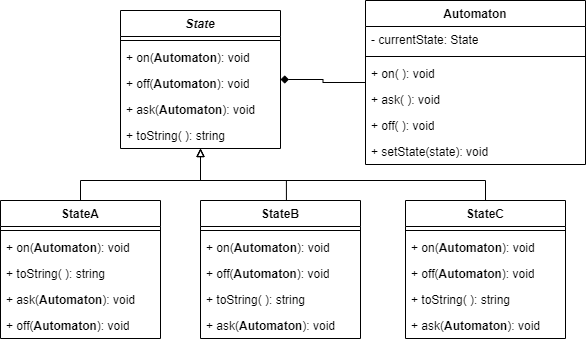

The diagram above was exported from draw.io. Its source (the exported page's mxGraphModel, read from the mxfile embedded in the PNG):
<mxGraphModel dx="1050" dy="621" grid="1" gridSize="10" guides="1" tooltips="1" connect="1" arrows="1" fold="1" page="1" pageScale="1" pageWidth="1169" pageHeight="827" math="0" shadow="0">
  <root>
    <mxCell id="0" />
    <mxCell id="1" parent="0" />
    <mxCell id="2" value="" style="group" vertex="1" connectable="0" parent="1">
      <mxGeometry x="110" y="220" width="580" height="262" as="geometry" />
    </mxCell>
    <mxCell id="3" value="StateA" style="swimlane;fontStyle=1;align=center;verticalAlign=top;childLayout=stackLayout;horizontal=1;startSize=26;horizontalStack=0;resizeParent=1;resizeParentMax=0;resizeLast=0;collapsible=1;marginBottom=0;whiteSpace=wrap;html=1;" vertex="1" parent="2">
      <mxGeometry y="150" width="160" height="138" as="geometry" />
    </mxCell>
    <mxCell id="4" value="" style="line;strokeWidth=1;fillColor=none;align=left;verticalAlign=middle;spacingTop=-1;spacingLeft=3;spacingRight=3;rotatable=0;labelPosition=right;points=[];portConstraint=eastwest;strokeColor=inherit;" vertex="1" parent="3">
      <mxGeometry y="26" width="160" height="8" as="geometry" />
    </mxCell>
    <mxCell id="5" value="+&amp;nbsp;on(&lt;span style=&quot;font-weight: 700; text-align: center;&quot;&gt;Automaton&lt;/span&gt;&lt;span style=&quot;background-color: initial;&quot;&gt;): void&lt;/span&gt;" style="text;strokeColor=none;fillColor=none;align=left;verticalAlign=top;spacingLeft=4;spacingRight=4;overflow=hidden;rotatable=0;points=[[0,0.5],[1,0.5]];portConstraint=eastwest;whiteSpace=wrap;html=1;" vertex="1" parent="3">
      <mxGeometry y="34" width="160" height="26" as="geometry" />
    </mxCell>
    <mxCell id="6" value="+&amp;nbsp;toString&lt;span style=&quot;background-color: initial;&quot;&gt;( ): string&lt;/span&gt;" style="text;strokeColor=none;fillColor=none;align=left;verticalAlign=top;spacingLeft=4;spacingRight=4;overflow=hidden;rotatable=0;points=[[0,0.5],[1,0.5]];portConstraint=eastwest;whiteSpace=wrap;html=1;" vertex="1" parent="3">
      <mxGeometry y="60" width="160" height="26" as="geometry" />
    </mxCell>
    <mxCell id="7" value="+&amp;nbsp;ask(&lt;span style=&quot;font-weight: 700; text-align: center;&quot;&gt;Automaton&lt;/span&gt;&lt;span style=&quot;background-color: initial;&quot;&gt;): void&lt;/span&gt;" style="text;strokeColor=none;fillColor=none;align=left;verticalAlign=top;spacingLeft=4;spacingRight=4;overflow=hidden;rotatable=0;points=[[0,0.5],[1,0.5]];portConstraint=eastwest;whiteSpace=wrap;html=1;" vertex="1" parent="3">
      <mxGeometry y="86" width="160" height="26" as="geometry" />
    </mxCell>
    <mxCell id="8" value="+&amp;nbsp;off(&lt;span style=&quot;font-weight: 700; text-align: center;&quot;&gt;Automaton&lt;/span&gt;&lt;span style=&quot;background-color: initial;&quot;&gt;): void&lt;/span&gt;" style="text;strokeColor=none;fillColor=none;align=left;verticalAlign=top;spacingLeft=4;spacingRight=4;overflow=hidden;rotatable=0;points=[[0,0.5],[1,0.5]];portConstraint=eastwest;whiteSpace=wrap;html=1;" vertex="1" parent="3">
      <mxGeometry y="112" width="160" height="26" as="geometry" />
    </mxCell>
    <mxCell id="9" value="StateB" style="swimlane;fontStyle=1;align=center;verticalAlign=top;childLayout=stackLayout;horizontal=1;startSize=26;horizontalStack=0;resizeParent=1;resizeParentMax=0;resizeLast=0;collapsible=1;marginBottom=0;whiteSpace=wrap;html=1;" vertex="1" parent="2">
      <mxGeometry x="200" y="150" width="160" height="138" as="geometry" />
    </mxCell>
    <mxCell id="10" value="" style="line;strokeWidth=1;fillColor=none;align=left;verticalAlign=middle;spacingTop=-1;spacingLeft=3;spacingRight=3;rotatable=0;labelPosition=right;points=[];portConstraint=eastwest;strokeColor=inherit;" vertex="1" parent="9">
      <mxGeometry y="26" width="160" height="8" as="geometry" />
    </mxCell>
    <mxCell id="11" value="+&amp;nbsp;on(&lt;span style=&quot;font-weight: 700; text-align: center;&quot;&gt;Automaton&lt;/span&gt;&lt;span style=&quot;background-color: initial;&quot;&gt;): void&lt;/span&gt;" style="text;strokeColor=none;fillColor=none;align=left;verticalAlign=top;spacingLeft=4;spacingRight=4;overflow=hidden;rotatable=0;points=[[0,0.5],[1,0.5]];portConstraint=eastwest;whiteSpace=wrap;html=1;" vertex="1" parent="9">
      <mxGeometry y="34" width="160" height="26" as="geometry" />
    </mxCell>
    <mxCell id="12" value="+&amp;nbsp;off(&lt;span style=&quot;font-weight: 700; text-align: center;&quot;&gt;Automaton&lt;/span&gt;&lt;span style=&quot;background-color: initial;&quot;&gt;): void&lt;/span&gt;" style="text;strokeColor=none;fillColor=none;align=left;verticalAlign=top;spacingLeft=4;spacingRight=4;overflow=hidden;rotatable=0;points=[[0,0.5],[1,0.5]];portConstraint=eastwest;whiteSpace=wrap;html=1;" vertex="1" parent="9">
      <mxGeometry y="60" width="160" height="26" as="geometry" />
    </mxCell>
    <mxCell id="13" value="+&amp;nbsp;toString&lt;span style=&quot;background-color: initial;&quot;&gt;( ): string&lt;/span&gt;" style="text;strokeColor=none;fillColor=none;align=left;verticalAlign=top;spacingLeft=4;spacingRight=4;overflow=hidden;rotatable=0;points=[[0,0.5],[1,0.5]];portConstraint=eastwest;whiteSpace=wrap;html=1;" vertex="1" parent="9">
      <mxGeometry y="86" width="160" height="26" as="geometry" />
    </mxCell>
    <mxCell id="14" value="+&amp;nbsp;ask(&lt;span style=&quot;font-weight: 700; text-align: center;&quot;&gt;Automaton&lt;/span&gt;&lt;span style=&quot;background-color: initial;&quot;&gt;): void&lt;/span&gt;" style="text;strokeColor=none;fillColor=none;align=left;verticalAlign=top;spacingLeft=4;spacingRight=4;overflow=hidden;rotatable=0;points=[[0,0.5],[1,0.5]];portConstraint=eastwest;whiteSpace=wrap;html=1;" vertex="1" parent="9">
      <mxGeometry y="112" width="160" height="26" as="geometry" />
    </mxCell>
    <mxCell id="15" value="StateC" style="swimlane;fontStyle=1;align=center;verticalAlign=top;childLayout=stackLayout;horizontal=1;startSize=26;horizontalStack=0;resizeParent=1;resizeParentMax=0;resizeLast=0;collapsible=1;marginBottom=0;whiteSpace=wrap;html=1;" vertex="1" parent="2">
      <mxGeometry x="405" y="150" width="160" height="138" as="geometry" />
    </mxCell>
    <mxCell id="16" value="" style="line;strokeWidth=1;fillColor=none;align=left;verticalAlign=middle;spacingTop=-1;spacingLeft=3;spacingRight=3;rotatable=0;labelPosition=right;points=[];portConstraint=eastwest;strokeColor=inherit;" vertex="1" parent="15">
      <mxGeometry y="26" width="160" height="8" as="geometry" />
    </mxCell>
    <mxCell id="17" value="+&amp;nbsp;on(&lt;span style=&quot;font-weight: 700; text-align: center;&quot;&gt;Automaton&lt;/span&gt;&lt;span style=&quot;background-color: initial;&quot;&gt;): void&lt;/span&gt;" style="text;strokeColor=none;fillColor=none;align=left;verticalAlign=top;spacingLeft=4;spacingRight=4;overflow=hidden;rotatable=0;points=[[0,0.5],[1,0.5]];portConstraint=eastwest;whiteSpace=wrap;html=1;" vertex="1" parent="15">
      <mxGeometry y="34" width="160" height="26" as="geometry" />
    </mxCell>
    <mxCell id="18" value="+&amp;nbsp;off(&lt;span style=&quot;font-weight: 700; text-align: center;&quot;&gt;Automaton&lt;/span&gt;&lt;span style=&quot;background-color: initial;&quot;&gt;): void&lt;/span&gt;" style="text;strokeColor=none;fillColor=none;align=left;verticalAlign=top;spacingLeft=4;spacingRight=4;overflow=hidden;rotatable=0;points=[[0,0.5],[1,0.5]];portConstraint=eastwest;whiteSpace=wrap;html=1;" vertex="1" parent="15">
      <mxGeometry y="60" width="160" height="26" as="geometry" />
    </mxCell>
    <mxCell id="19" value="+&amp;nbsp;toString&lt;span style=&quot;background-color: initial;&quot;&gt;( ): string&lt;/span&gt;" style="text;strokeColor=none;fillColor=none;align=left;verticalAlign=top;spacingLeft=4;spacingRight=4;overflow=hidden;rotatable=0;points=[[0,0.5],[1,0.5]];portConstraint=eastwest;whiteSpace=wrap;html=1;" vertex="1" parent="15">
      <mxGeometry y="86" width="160" height="26" as="geometry" />
    </mxCell>
    <mxCell id="20" value="+&amp;nbsp;ask(&lt;span style=&quot;font-weight: 700; text-align: center;&quot;&gt;Automaton&lt;/span&gt;&lt;span style=&quot;background-color: initial;&quot;&gt;): void&lt;/span&gt;" style="text;strokeColor=none;fillColor=none;align=left;verticalAlign=top;spacingLeft=4;spacingRight=4;overflow=hidden;rotatable=0;points=[[0,0.5],[1,0.5]];portConstraint=eastwest;whiteSpace=wrap;html=1;" vertex="1" parent="15">
      <mxGeometry y="112" width="160" height="26" as="geometry" />
    </mxCell>
    <mxCell id="21" value="Automaton" style="swimlane;fontStyle=1;align=center;verticalAlign=top;childLayout=stackLayout;horizontal=1;startSize=26;horizontalStack=0;resizeParent=1;resizeParentMax=0;resizeLast=0;collapsible=1;marginBottom=0;whiteSpace=wrap;html=1;" vertex="1" parent="1">
      <mxGeometry x="475" y="170" width="220" height="164" as="geometry" />
    </mxCell>
    <mxCell id="22" value="-&amp;nbsp;currentState&lt;span style=&quot;background-color: initial;&quot;&gt;: State&lt;/span&gt;" style="text;strokeColor=none;fillColor=none;align=left;verticalAlign=top;spacingLeft=4;spacingRight=4;overflow=hidden;rotatable=0;points=[[0,0.5],[1,0.5]];portConstraint=eastwest;whiteSpace=wrap;html=1;" vertex="1" parent="21">
      <mxGeometry y="26" width="220" height="26" as="geometry" />
    </mxCell>
    <mxCell id="23" value="" style="line;strokeWidth=1;fillColor=none;align=left;verticalAlign=middle;spacingTop=-1;spacingLeft=3;spacingRight=3;rotatable=0;labelPosition=right;points=[];portConstraint=eastwest;strokeColor=inherit;" vertex="1" parent="21">
      <mxGeometry y="52" width="220" height="8" as="geometry" />
    </mxCell>
    <mxCell id="24" value="+&amp;nbsp;on&lt;span style=&quot;background-color: initial;&quot;&gt;( ):&amp;nbsp;&lt;/span&gt;void" style="text;strokeColor=none;fillColor=none;align=left;verticalAlign=top;spacingLeft=4;spacingRight=4;overflow=hidden;rotatable=0;points=[[0,0.5],[1,0.5]];portConstraint=eastwest;whiteSpace=wrap;html=1;" vertex="1" parent="21">
      <mxGeometry y="60" width="220" height="26" as="geometry" />
    </mxCell>
    <mxCell id="25" value="+&amp;nbsp;ask&lt;span style=&quot;background-color: initial;&quot;&gt;( ):&amp;nbsp;&lt;/span&gt;void" style="text;strokeColor=none;fillColor=none;align=left;verticalAlign=top;spacingLeft=4;spacingRight=4;overflow=hidden;rotatable=0;points=[[0,0.5],[1,0.5]];portConstraint=eastwest;whiteSpace=wrap;html=1;" vertex="1" parent="21">
      <mxGeometry y="86" width="220" height="26" as="geometry" />
    </mxCell>
    <mxCell id="26" value="+&amp;nbsp;off&lt;span style=&quot;background-color: initial;&quot;&gt;( ):&amp;nbsp;&lt;/span&gt;void" style="text;strokeColor=none;fillColor=none;align=left;verticalAlign=top;spacingLeft=4;spacingRight=4;overflow=hidden;rotatable=0;points=[[0,0.5],[1,0.5]];portConstraint=eastwest;whiteSpace=wrap;html=1;" vertex="1" parent="21">
      <mxGeometry y="112" width="220" height="26" as="geometry" />
    </mxCell>
    <mxCell id="27" value="+ setState&lt;span style=&quot;background-color: initial;&quot;&gt;(state): void&lt;/span&gt;" style="text;strokeColor=none;fillColor=none;align=left;verticalAlign=top;spacingLeft=4;spacingRight=4;overflow=hidden;rotatable=0;points=[[0,0.5],[1,0.5]];portConstraint=eastwest;whiteSpace=wrap;html=1;" vertex="1" parent="21">
      <mxGeometry y="138" width="220" height="26" as="geometry" />
    </mxCell>
    <mxCell id="28" style="edgeStyle=orthogonalEdgeStyle;rounded=0;orthogonalLoop=1;jettySize=auto;html=1;endArrow=diamond;endFill=1;" edge="1" source="21" target="29" parent="1">
      <mxGeometry relative="1" as="geometry" />
    </mxCell>
    <mxCell id="29" value="&lt;i&gt;State&lt;/i&gt;" style="swimlane;fontStyle=1;align=center;verticalAlign=top;childLayout=stackLayout;horizontal=1;startSize=26;horizontalStack=0;resizeParent=1;resizeParentMax=0;resizeLast=0;collapsible=1;marginBottom=0;whiteSpace=wrap;html=1;" vertex="1" parent="1">
      <mxGeometry x="230" y="180" width="160" height="138" as="geometry" />
    </mxCell>
    <mxCell id="30" value="" style="line;strokeWidth=1;fillColor=none;align=left;verticalAlign=middle;spacingTop=-1;spacingLeft=3;spacingRight=3;rotatable=0;labelPosition=right;points=[];portConstraint=eastwest;strokeColor=inherit;" vertex="1" parent="29">
      <mxGeometry y="26" width="160" height="8" as="geometry" />
    </mxCell>
    <mxCell id="31" value="+&amp;nbsp;on(&lt;span style=&quot;font-weight: 700; text-align: center;&quot;&gt;Automaton&lt;/span&gt;&lt;span style=&quot;background-color: initial;&quot;&gt;): void&lt;/span&gt;" style="text;strokeColor=none;fillColor=none;align=left;verticalAlign=top;spacingLeft=4;spacingRight=4;overflow=hidden;rotatable=0;points=[[0,0.5],[1,0.5]];portConstraint=eastwest;whiteSpace=wrap;html=1;" vertex="1" parent="29">
      <mxGeometry y="34" width="160" height="26" as="geometry" />
    </mxCell>
    <mxCell id="32" value="+&amp;nbsp;off(&lt;span style=&quot;font-weight: 700; text-align: center;&quot;&gt;Automaton&lt;/span&gt;&lt;span style=&quot;background-color: initial;&quot;&gt;): void&lt;/span&gt;" style="text;strokeColor=none;fillColor=none;align=left;verticalAlign=top;spacingLeft=4;spacingRight=4;overflow=hidden;rotatable=0;points=[[0,0.5],[1,0.5]];portConstraint=eastwest;whiteSpace=wrap;html=1;" vertex="1" parent="29">
      <mxGeometry y="60" width="160" height="26" as="geometry" />
    </mxCell>
    <mxCell id="33" value="+&amp;nbsp;ask(&lt;span style=&quot;font-weight: 700; text-align: center;&quot;&gt;Automaton&lt;/span&gt;&lt;span style=&quot;background-color: initial;&quot;&gt;): void&lt;/span&gt;" style="text;strokeColor=none;fillColor=none;align=left;verticalAlign=top;spacingLeft=4;spacingRight=4;overflow=hidden;rotatable=0;points=[[0,0.5],[1,0.5]];portConstraint=eastwest;whiteSpace=wrap;html=1;" vertex="1" parent="29">
      <mxGeometry y="86" width="160" height="26" as="geometry" />
    </mxCell>
    <mxCell id="34" value="+&amp;nbsp;toString&lt;span style=&quot;background-color: initial;&quot;&gt;( ): string&lt;/span&gt;" style="text;strokeColor=none;fillColor=none;align=left;verticalAlign=top;spacingLeft=4;spacingRight=4;overflow=hidden;rotatable=0;points=[[0,0.5],[1,0.5]];portConstraint=eastwest;whiteSpace=wrap;html=1;" vertex="1" parent="29">
      <mxGeometry y="112" width="160" height="26" as="geometry" />
    </mxCell>
    <mxCell id="35" style="edgeStyle=orthogonalEdgeStyle;rounded=0;orthogonalLoop=1;jettySize=auto;html=1;endArrow=block;endFill=0;" edge="1" source="3" target="29" parent="1">
      <mxGeometry relative="1" as="geometry">
        <Array as="points">
          <mxPoint x="190" y="350" />
          <mxPoint x="310" y="350" />
        </Array>
      </mxGeometry>
    </mxCell>
    <mxCell id="36" style="edgeStyle=orthogonalEdgeStyle;rounded=0;orthogonalLoop=1;jettySize=auto;html=1;exitX=0.5;exitY=0;exitDx=0;exitDy=0;endArrow=block;endFill=0;" edge="1" source="15" target="29" parent="1">
      <mxGeometry relative="1" as="geometry">
        <Array as="points">
          <mxPoint x="595" y="350" />
          <mxPoint x="310" y="350" />
        </Array>
      </mxGeometry>
    </mxCell>
    <mxCell id="37" style="edgeStyle=orthogonalEdgeStyle;rounded=0;orthogonalLoop=1;jettySize=auto;html=1;exitX=0.537;exitY=-0.004;exitDx=0;exitDy=0;exitPerimeter=0;endArrow=block;endFill=0;" edge="1" source="9" target="29" parent="1">
      <mxGeometry relative="1" as="geometry">
        <Array as="points">
          <mxPoint x="396" y="350" />
          <mxPoint x="310" y="350" />
        </Array>
      </mxGeometry>
    </mxCell>
  </root>
</mxGraphModel>